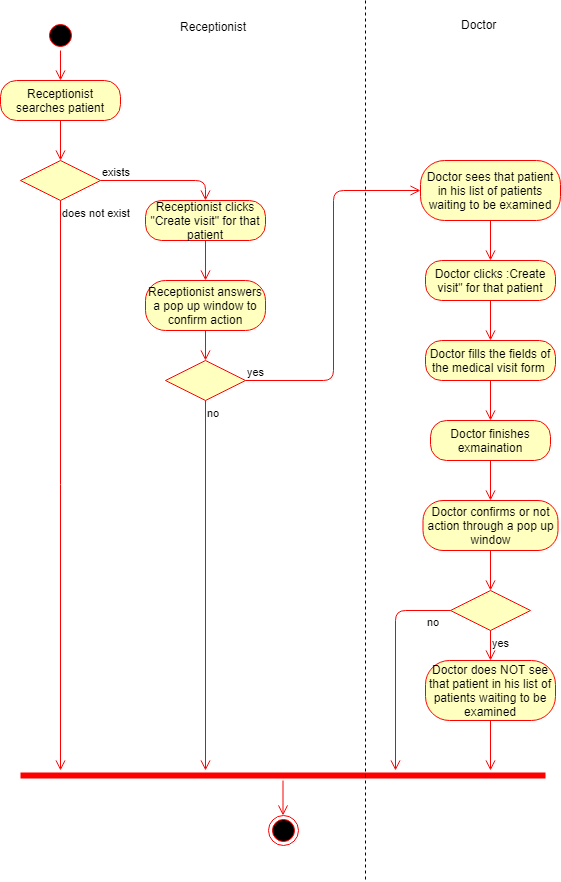

The diagram above was exported from draw.io. Its source (the exported page's mxGraphModel, read from the mxfile embedded in the PNG):
<mxGraphModel dx="872" dy="408" grid="1" gridSize="10" guides="1" tooltips="1" connect="1" arrows="1" fold="1" page="1" pageScale="1" pageWidth="850" pageHeight="1100" background="#ffffff" math="0" shadow="0">
  <root>
    <mxCell id="0" />
    <mxCell id="1" parent="0" />
    <mxCell id="2" value="" style="ellipse;html=1;shape=startState;fillColor=#000000;strokeColor=#ff0000;" parent="1" vertex="1">
      <mxGeometry x="60" y="20" width="30" height="30" as="geometry" />
    </mxCell>
    <mxCell id="3" value="" style="edgeStyle=orthogonalEdgeStyle;html=1;verticalAlign=bottom;endArrow=open;endSize=8;strokeColor=#ff0000;entryX=0.5;entryY=0;" parent="1" source="2" target="4" edge="1">
      <mxGeometry relative="1" as="geometry">
        <mxPoint x="75" y="100" as="targetPoint" />
      </mxGeometry>
    </mxCell>
    <mxCell id="4" value="Receptionist searches patient" style="rounded=1;whiteSpace=wrap;html=1;arcSize=40;fillColor=#ffffc0;strokeColor=#ff0000;" parent="1" vertex="1">
      <mxGeometry x="15" y="80" width="120" height="40" as="geometry" />
    </mxCell>
    <mxCell id="5" value="" style="edgeStyle=orthogonalEdgeStyle;html=1;verticalAlign=bottom;endArrow=open;endSize=8;strokeColor=#ff0000;entryX=0.5;entryY=0;" parent="1" source="4" target="17" edge="1">
      <mxGeometry relative="1" as="geometry">
        <mxPoint x="75" y="180" as="targetPoint" />
      </mxGeometry>
    </mxCell>
    <mxCell id="17" value="" style="rhombus;whiteSpace=wrap;html=1;fillColor=#ffffc0;strokeColor=#ff0000;" parent="1" vertex="1">
      <mxGeometry x="35" y="160" width="80" height="40" as="geometry" />
    </mxCell>
    <mxCell id="18" value="exists" style="edgeStyle=orthogonalEdgeStyle;html=1;align=left;verticalAlign=bottom;endArrow=open;endSize=8;strokeColor=#ff0000;entryX=0.5;entryY=0;" parent="1" source="17" target="21" edge="1">
      <mxGeometry x="-1" relative="1" as="geometry">
        <mxPoint x="200" y="200" as="targetPoint" />
      </mxGeometry>
    </mxCell>
    <mxCell id="19" value="does not exist" style="edgeStyle=orthogonalEdgeStyle;html=1;align=left;verticalAlign=top;endArrow=open;endSize=8;strokeColor=#ff0000;" parent="1" source="17" edge="1">
      <mxGeometry x="-1" relative="1" as="geometry">
        <mxPoint x="75" y="770" as="targetPoint" />
      </mxGeometry>
    </mxCell>
    <mxCell id="21" value="Receptionist clicks &quot;Create visit&quot; for that patient" style="rounded=1;whiteSpace=wrap;html=1;arcSize=40;fillColor=#ffffc0;strokeColor=#ff0000;" parent="1" vertex="1">
      <mxGeometry x="160" y="200" width="120" height="40" as="geometry" />
    </mxCell>
    <mxCell id="22" value="" style="edgeStyle=orthogonalEdgeStyle;html=1;verticalAlign=bottom;endArrow=open;endSize=8;strokeColor=#ff0000;entryX=0.5;entryY=0;" parent="1" source="21" target="26" edge="1">
      <mxGeometry relative="1" as="geometry">
        <mxPoint x="220" y="310" as="targetPoint" />
      </mxGeometry>
    </mxCell>
    <mxCell id="23" value="" style="rhombus;whiteSpace=wrap;html=1;fillColor=#ffffc0;strokeColor=#ff0000;" parent="1" vertex="1">
      <mxGeometry x="180" y="360" width="80" height="40" as="geometry" />
    </mxCell>
    <mxCell id="24" value="yes" style="edgeStyle=orthogonalEdgeStyle;html=1;align=left;verticalAlign=bottom;endArrow=open;endSize=8;strokeColor=#ff0000;entryX=0;entryY=0.5;" parent="1" source="23" target="29" edge="1">
      <mxGeometry x="-1" relative="1" as="geometry">
        <mxPoint x="330" y="420" as="targetPoint" />
      </mxGeometry>
    </mxCell>
    <mxCell id="25" value="no" style="edgeStyle=orthogonalEdgeStyle;html=1;align=left;verticalAlign=top;endArrow=open;endSize=8;strokeColor=#ff0000;" parent="1" source="23" edge="1">
      <mxGeometry x="-1" relative="1" as="geometry">
        <mxPoint x="220" y="770" as="targetPoint" />
      </mxGeometry>
    </mxCell>
    <mxCell id="26" value="Receptionist answers a pop up window to confirm action" style="rounded=1;whiteSpace=wrap;html=1;arcSize=40;fillColor=#ffffc0;strokeColor=#ff0000;" parent="1" vertex="1">
      <mxGeometry x="160" y="280" width="120" height="50" as="geometry" />
    </mxCell>
    <mxCell id="27" value="" style="edgeStyle=orthogonalEdgeStyle;html=1;verticalAlign=bottom;endArrow=open;endSize=8;strokeColor=#ff0000;entryX=0.5;entryY=0;" parent="1" source="26" target="23" edge="1">
      <mxGeometry relative="1" as="geometry">
        <mxPoint x="220" y="400" as="targetPoint" />
      </mxGeometry>
    </mxCell>
    <mxCell id="29" value="Doctor sees that patient in his list of patients waiting to be examined" style="rounded=1;whiteSpace=wrap;html=1;arcSize=40;fillColor=#ffffc0;strokeColor=#ff0000;" parent="1" vertex="1">
      <mxGeometry x="435" y="160" width="140" height="60" as="geometry" />
    </mxCell>
    <mxCell id="30" value="" style="edgeStyle=orthogonalEdgeStyle;html=1;verticalAlign=bottom;endArrow=open;endSize=8;strokeColor=#ff0000;entryX=0.5;entryY=0;" parent="1" source="29" target="31" edge="1">
      <mxGeometry relative="1" as="geometry">
        <mxPoint x="510" y="270" as="targetPoint" />
      </mxGeometry>
    </mxCell>
    <mxCell id="31" value="Doctor clicks :Create visit&quot; for that patient" style="rounded=1;whiteSpace=wrap;html=1;arcSize=40;fillColor=#ffffc0;strokeColor=#ff0000;" parent="1" vertex="1">
      <mxGeometry x="440" y="260" width="130" height="40" as="geometry" />
    </mxCell>
    <mxCell id="32" value="" style="edgeStyle=orthogonalEdgeStyle;html=1;verticalAlign=bottom;endArrow=open;endSize=8;strokeColor=#ff0000;entryX=0.5;entryY=0;" parent="1" source="31" target="34" edge="1">
      <mxGeometry relative="1" as="geometry">
        <mxPoint x="510" y="360" as="targetPoint" />
      </mxGeometry>
    </mxCell>
    <mxCell id="34" value="Doctor fills the fields of the medical visit form&amp;nbsp;" style="rounded=1;whiteSpace=wrap;html=1;arcSize=40;fillColor=#ffffc0;strokeColor=#ff0000;" parent="1" vertex="1">
      <mxGeometry x="440" y="340" width="130" height="40" as="geometry" />
    </mxCell>
    <mxCell id="35" value="" style="edgeStyle=orthogonalEdgeStyle;html=1;verticalAlign=bottom;endArrow=open;endSize=8;strokeColor=#ff0000;entryX=0.5;entryY=0;" parent="1" source="34" target="36" edge="1">
      <mxGeometry relative="1" as="geometry">
        <mxPoint x="510" y="450" as="targetPoint" />
      </mxGeometry>
    </mxCell>
    <mxCell id="36" value="Doctor finishes exmaination" style="rounded=1;whiteSpace=wrap;html=1;arcSize=40;fillColor=#ffffc0;strokeColor=#ff0000;" parent="1" vertex="1">
      <mxGeometry x="445" y="420" width="120" height="40" as="geometry" />
    </mxCell>
    <mxCell id="37" value="" style="edgeStyle=orthogonalEdgeStyle;html=1;verticalAlign=bottom;endArrow=open;endSize=8;strokeColor=#ff0000;entryX=0.5;entryY=0;" parent="1" source="36" target="38" edge="1">
      <mxGeometry relative="1" as="geometry">
        <mxPoint x="510" y="530" as="targetPoint" />
      </mxGeometry>
    </mxCell>
    <mxCell id="38" value="Doctor confirms or not action through a pop up window" style="rounded=1;whiteSpace=wrap;html=1;arcSize=40;fillColor=#ffffc0;strokeColor=#ff0000;" parent="1" vertex="1">
      <mxGeometry x="437.5" y="500" width="135" height="50" as="geometry" />
    </mxCell>
    <mxCell id="39" value="" style="edgeStyle=orthogonalEdgeStyle;html=1;verticalAlign=bottom;endArrow=open;endSize=8;strokeColor=#ff0000;entryX=0.5;entryY=0;" parent="1" source="38" edge="1" target="46">
      <mxGeometry relative="1" as="geometry">
        <mxPoint x="505" y="590" as="targetPoint" />
      </mxGeometry>
    </mxCell>
    <mxCell id="40" value="" style="shape=line;html=1;strokeWidth=6;strokeColor=#ff0000;" parent="1" vertex="1">
      <mxGeometry x="35" y="770" width="525" height="10" as="geometry" />
    </mxCell>
    <mxCell id="41" value="" style="edgeStyle=orthogonalEdgeStyle;html=1;verticalAlign=bottom;endArrow=open;endSize=8;strokeColor=#ff0000;" parent="1" source="40" target="42" edge="1">
      <mxGeometry relative="1" as="geometry">
        <mxPoint x="280" y="660" as="targetPoint" />
      </mxGeometry>
    </mxCell>
    <mxCell id="42" value="" style="ellipse;html=1;shape=endState;fillColor=#000000;strokeColor=#ff0000;" parent="1" vertex="1">
      <mxGeometry x="282.5" y="815" width="30" height="30" as="geometry" />
    </mxCell>
    <mxCell id="43" value="" style="endArrow=none;dashed=1;html=1;strokeColor=#000000;" parent="1" edge="1">
      <mxGeometry width="50" height="50" relative="1" as="geometry">
        <mxPoint x="380" as="sourcePoint" />
        <mxPoint x="380" y="880" as="targetPoint" />
      </mxGeometry>
    </mxCell>
    <mxCell id="44" value="Receptionist" style="text;html=1;resizable=0;points=[];autosize=1;align=left;verticalAlign=top;spacingTop=-4;" parent="1" vertex="1">
      <mxGeometry x="193" y="17" width="80" height="20" as="geometry" />
    </mxCell>
    <mxCell id="45" value="Doctor" style="text;html=1;resizable=0;points=[];autosize=1;align=left;verticalAlign=top;spacingTop=-4;" parent="1" vertex="1">
      <mxGeometry x="474" y="15" width="50" height="20" as="geometry" />
    </mxCell>
    <mxCell id="46" value="" style="rhombus;whiteSpace=wrap;html=1;fillColor=#ffffc0;strokeColor=#ff0000;" vertex="1" parent="1">
      <mxGeometry x="465" y="590" width="80" height="40" as="geometry" />
    </mxCell>
    <mxCell id="47" value="no" style="edgeStyle=orthogonalEdgeStyle;html=1;align=left;verticalAlign=bottom;endArrow=open;endSize=8;strokeColor=#ff0000;" edge="1" source="46" parent="1">
      <mxGeometry x="-0.3023" y="30" relative="1" as="geometry">
        <mxPoint x="410" y="770" as="targetPoint" />
        <mxPoint as="offset" />
      </mxGeometry>
    </mxCell>
    <mxCell id="48" value="yes" style="edgeStyle=orthogonalEdgeStyle;html=1;align=left;verticalAlign=top;endArrow=open;endSize=8;strokeColor=#ff0000;entryX=0.5;entryY=0;" edge="1" source="46" parent="1" target="49">
      <mxGeometry x="-1" relative="1" as="geometry">
        <mxPoint x="90" y="800" as="targetPoint" />
      </mxGeometry>
    </mxCell>
    <mxCell id="49" value="Doctor does NOT see that patient in his list of patients waiting to be examined" style="rounded=1;whiteSpace=wrap;html=1;arcSize=40;fillColor=#ffffc0;strokeColor=#ff0000;" vertex="1" parent="1">
      <mxGeometry x="440" y="660" width="130" height="60" as="geometry" />
    </mxCell>
    <mxCell id="50" value="" style="edgeStyle=orthogonalEdgeStyle;html=1;verticalAlign=bottom;endArrow=open;endSize=8;strokeColor=#ff0000;" edge="1" source="49" parent="1">
      <mxGeometry relative="1" as="geometry">
        <mxPoint x="505" y="770" as="targetPoint" />
      </mxGeometry>
    </mxCell>
  </root>
</mxGraphModel>